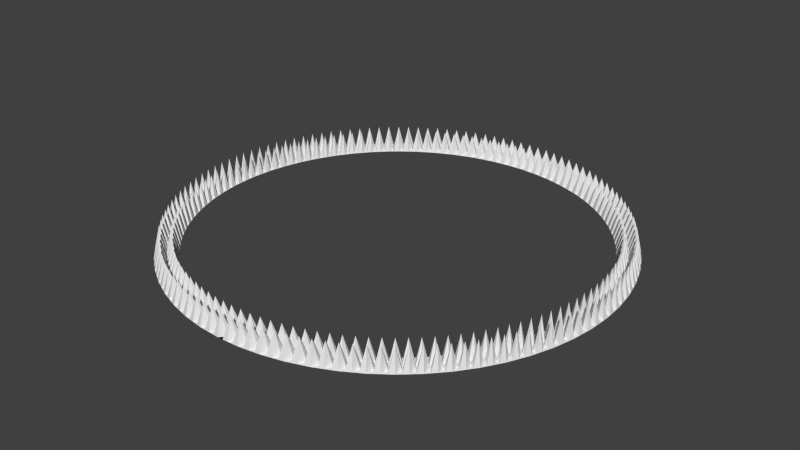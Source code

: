 # Source: spikes.blend  (saved by Blender 2.69.0; exported with 4.5.12 LTS)
import bpy
from mathutils import Matrix  # noqa: F401  (used for matrix-valued properties, if any)

bpy.ops.wm.read_factory_settings(use_empty=True)
scene = bpy.context.scene
scene.name = 'Scene'

# ---- collections
col_collection_1 = bpy.data.collections.new('Collection 1'); scene.collection.children.link(col_collection_1)

# ---- world
world_world = bpy.data.worlds.new('World'); scene.world = world_world
world_world.color = (0.05088, 0.05088, 0.05088)
world_world.use_sun_shadow = False
world_world.sun_shadow_jitter_overblur = 0.0
world_world.cycles.sampling_method = 'MANUAL'
world_world.cycles.sample_map_resolution = 256

# ---- meshes
me_circle_005 = bpy.data.meshes.new('Circle.005')
me_circle_005.from_pydata([(1.951, 9.808, 0.0), (1.756, 8.827, 0.0), (1.853, 9.317, 0.0), (1.708, 9.844, 0.0), (1.537, 8.859, 0.0), (1.902, 9.563, 1.0), (2.189, 9.748, 0.0), (1.97, 8.773, 0.0), (1.805, 9.072, 1.0), (1.623, 9.352, 0.0), (2.079, 9.261, 0.0), (2.025, 9.017, 0.0), (1.58, 9.106, 0.0), (1.666, 9.598, 0.0), (2.134, 9.505, 0.0)], [], [(11, 8, 1, 7), (14, 5, 2, 10), (10, 2, 8, 11), (8, 12, 4, 1), (2, 9, 12, 8), (5, 13, 9, 2), (0, 3, 13, 5), (6, 0, 5, 14)])
me_circle_005.use_remesh_preserve_volume = False
me_circle_005.use_remesh_preserve_attributes = False
me_circle_005.use_mirror_vertex_groups = False
me_circle_005.update()
me_circle_004 = bpy.data.meshes.new('Circle.004')
me_circle_004.from_pydata([(0.0, 10.0, 0.0), (1.951, 9.808, 0.0), (0.9802, 9.952, 0.0), (6.046e-07, 9.0, 0.0), (1.756, 8.827, 0.0), (0.8822, 8.957, 0.0), (1.466, 9.88, 0.0), (0.4901, 9.976, 0.0), (1.319, 8.892, 0.0), (0.4411, 8.978, 0.0), (1.853, 9.317, 0.0), (0.9312, 9.454, 0.0), (3.023e-07, 9.5, 0.0), (1.392, 9.386, 0.0), (0.4656, 9.477, 0.0), (-0.245, 9.988, 0.0), (1.708, 9.844, 0.0), (0.7352, 9.964, 0.0), (-0.2205, 8.989, 0.0), (1.537, 8.859, 0.0), (0.6616, 8.967, 0.0), (1.902, 9.563, 1.0), (0.9067, 9.205, 1.0), (4.535e-07, 9.25, 1.0), (2.189, 9.748, 0.0), (1.223, 9.916, 0.0), (0.2451, 9.988, 0.0), (1.97, 8.773, 0.0), (1.101, 8.924, 0.0), (0.2205, 8.989, 0.0), (1.805, 9.072, 1.0), (0.9557, 9.703, 1.0), (1.512e-07, 9.75, 1.0), (1.356, 9.139, 1.0), (1.429, 9.633, 1.0), (1.623, 9.352, 0.0), (1.162, 9.42, 0.0), (2.079, 9.261, 0.0), (0.4533, 9.228, 1.0), (0.4779, 9.727, 1.0), (0.6984, 9.466, 0.0), (0.2328, 9.489, 0.0), (-0.2328, 9.489, 0.0), (1.131, 9.172, 0.0), (2.025, 9.017, 0.0), (0.2267, 9.239, 0.0), (1.58, 9.106, 0.0), (1.666, 9.598, 0.0), (1.192, 9.668, 0.0), (2.134, 9.505, 0.0), (0.68, 9.217, 0.0), (0.7168, 9.715, 0.0), (0.2389, 9.738, 0.0), (-0.2267, 9.239, 0.0), (-0.2389, 9.738, 0.0)], [], [(43, 22, 5, 28), (44, 30, 4, 27), (45, 23, 3, 29), (46, 33, 8, 19), (47, 34, 13, 35), (48, 31, 11, 36), (49, 21, 10, 37), (50, 38, 9, 20), (51, 39, 14, 40), (52, 32, 12, 41), (33, 43, 28, 8), (13, 36, 43, 33), (36, 11, 22, 43), (37, 10, 30, 44), (38, 45, 29, 9), (14, 41, 45, 38), (41, 12, 23, 45), (30, 46, 19, 4), (10, 35, 46, 30), (35, 13, 33, 46), (21, 47, 35, 10), (1, 16, 47, 21), (16, 6, 34, 47), (34, 48, 36, 13), (6, 25, 48, 34), (25, 2, 31, 48), (24, 1, 21, 49), (22, 50, 20, 5), (11, 40, 50, 22), (40, 14, 38, 50), (31, 51, 40, 11), (2, 17, 51, 31), (17, 7, 39, 51), (39, 52, 41, 14), (7, 26, 52, 39), (26, 0, 32, 52), (23, 53, 18, 3), (12, 42, 53, 23), (32, 54, 42, 12), (0, 15, 54, 32)])
me_circle_004.use_remesh_preserve_volume = False
me_circle_004.use_remesh_preserve_attributes = False
me_circle_004.use_mirror_vertex_groups = False
me_circle_004.update()
me_circle_003 = bpy.data.meshes.new('Circle.003')
me_circle_003.from_pydata([(0.0, 10.0, 0.0), (3.827, 9.239, 0.0), (2.903, 9.569, 0.0), (1.951, 9.808, 0.0), (0.9802, 9.952, 0.0), (6.046e-07, 9.0, 0.0), (3.444, 8.315, 0.0), (2.613, 8.612, 0.0), (1.756, 8.827, 0.0), (0.8822, 8.957, 0.0), (3.365, 9.404, 0.0), (2.427, 9.689, 0.0), (1.466, 9.88, 0.0), (0.4901, 9.976, 0.0), (3.028, 8.464, 0.0), (2.184, 8.72, 0.0), (1.319, 8.892, 0.0), (0.4411, 8.978, 0.0), (1.853, 9.317, 0.0), (0.9312, 9.454, 0.0), (2.758, 9.091, 0.0), (3.636, 8.777, 0.0), (3.023e-07, 9.5, 0.0), (1.392, 9.386, 0.0), (2.306, 9.204, 0.0), (3.197, 8.934, 0.0), (0.4656, 9.477, 0.0), (-0.245, 9.988, 0.0), (3.596, 9.321, 0.0), (2.665, 9.629, 0.0), (1.708, 9.844, 0.0), (0.7352, 9.964, 0.0), (-0.2205, 8.989, 0.0), (3.236, 8.389, 0.0), (2.398, 8.666, 0.0), (1.537, 8.859, 0.0), (0.6616, 8.967, 0.0), (1.902, 9.563, 1.0), (0.9067, 9.205, 1.0), (2.83, 9.33, 1.0), (3.731, 9.008, 1.0), (4.535e-07, 9.25, 1.0), (4.049, 9.134, 0.0), (3.134, 9.487, 0.0), (2.189, 9.748, 0.0), (1.223, 9.916, 0.0), (0.2451, 9.988, 0.0), (3.644, 8.22, 0.0), (2.82, 8.538, 0.0), (1.97, 8.773, 0.0), (1.101, 8.924, 0.0), (0.2205, 8.989, 0.0), (1.805, 9.072, 1.0), (0.9557, 9.703, 1.0), (2.685, 8.852, 1.0), (3.54, 8.546, 1.0), (1.512e-07, 9.75, 1.0), (1.356, 9.139, 1.0), (1.429, 9.633, 1.0), (1.623, 9.352, 0.0), (1.162, 9.42, 0.0), (2.245, 8.962, 1.0), (2.366, 9.446, 1.0), (2.532, 9.148, 0.0), (2.079, 9.261, 0.0), (3.113, 8.699, 1.0), (3.281, 9.169, 1.0), (3.416, 8.855, 0.0), (2.977, 9.012, 0.0), (3.846, 8.677, 0.0), (0.4533, 9.228, 1.0), (0.4779, 9.727, 1.0), (0.6984, 9.466, 0.0), (0.2328, 9.489, 0.0), (-0.2328, 9.489, 0.0), (1.131, 9.172, 0.0), (2.025, 9.017, 0.0), (2.899, 8.775, 0.0), (3.745, 8.449, 0.0), (0.2267, 9.239, 0.0), (1.58, 9.106, 0.0), (1.666, 9.598, 0.0), (1.192, 9.668, 0.0), (2.465, 8.907, 0.0), (2.598, 9.388, 0.0), (2.134, 9.505, 0.0), (3.326, 8.622, 0.0), (3.506, 9.088, 0.0), (3.056, 9.25, 0.0), (3.947, 8.906, 0.0), (0.68, 9.217, 0.0), (0.7168, 9.715, 0.0), (0.2389, 9.738, 0.0), (-0.2267, 9.239, 0.0), (-0.2389, 9.738, 0.0)], [], [(75, 38, 9, 50), (76, 52, 8, 49), (77, 54, 7, 48), (78, 55, 6, 47), (79, 41, 5, 51), (80, 57, 16, 35), (81, 58, 23, 59), (82, 53, 19, 60), (83, 61, 15, 34), (84, 62, 24, 63), (85, 37, 18, 64), (86, 65, 14, 33), (87, 66, 25, 67), (88, 39, 20, 68), (89, 40, 21, 69), (90, 70, 17, 36), (91, 71, 26, 72), (92, 56, 22, 73), (57, 75, 50, 16), (23, 60, 75, 57), (60, 19, 38, 75), (61, 76, 49, 15), (24, 64, 76, 61), (64, 18, 52, 76), (65, 77, 48, 14), (25, 68, 77, 65), (68, 20, 54, 77), (69, 21, 55, 78), (70, 79, 51, 17), (26, 73, 79, 70), (73, 22, 41, 79), (52, 80, 35, 8), (18, 59, 80, 52), (59, 23, 57, 80), (37, 81, 59, 18), (3, 30, 81, 37), (30, 12, 58, 81), (58, 82, 60, 23), (12, 45, 82, 58), (45, 4, 53, 82), (54, 83, 34, 7), (20, 63, 83, 54), (63, 24, 61, 83), (39, 84, 63, 20), (2, 29, 84, 39), (29, 11, 62, 84), (62, 85, 64, 24), (11, 44, 85, 62), (44, 3, 37, 85), (55, 86, 33, 6), (21, 67, 86, 55), (67, 25, 65, 86), (40, 87, 67, 21), (1, 28, 87, 40), (28, 10, 66, 87), (66, 88, 68, 25), (10, 43, 88, 66), (43, 2, 39, 88), (42, 1, 40, 89), (38, 90, 36, 9), (19, 72, 90, 38), (72, 26, 70, 90), (53, 91, 72, 19), (4, 31, 91, 53), (31, 13, 71, 91), (71, 92, 73, 26), (13, 46, 92, 71), (46, 0, 56, 92), (41, 93, 32, 5), (22, 74, 93, 41), (56, 94, 74, 22), (0, 27, 94, 56)])
me_circle_003.use_remesh_preserve_volume = False
me_circle_003.use_remesh_preserve_attributes = False
me_circle_003.use_mirror_vertex_groups = False
me_circle_003.update()
me_circle_002 = bpy.data.meshes.new('Circle.002')
me_circle_002.from_pydata([(0.0, 10.0, 0.0), (7.071, 7.071, 0.0), (6.344, 7.73, 0.0), (5.556, 8.315, 0.0), (4.714, 8.819, 0.0), (3.827, 9.239, 0.0), (2.903, 9.569, 0.0), (1.951, 9.808, 0.0), (0.9802, 9.952, 0.0), (6.046e-07, 9.0, 0.0), (6.364, 6.364, 0.0), (5.71, 6.957, 0.0), (5.0, 7.483, 0.0), (4.243, 7.937, 0.0), (3.444, 8.315, 0.0), (2.613, 8.612, 0.0), (1.756, 8.827, 0.0), (0.8822, 8.957, 0.0), (6.708, 7.401, 0.0), (5.95, 8.022, 0.0), (5.135, 8.567, 0.0), (4.27, 9.029, 0.0), (3.365, 9.404, 0.0), (2.427, 9.689, 0.0), (1.466, 9.88, 0.0), (0.4901, 9.976, 0.0), (6.037, 6.661, 0.0), (5.355, 7.22, 0.0), (4.621, 7.71, 0.0), (3.843, 8.126, 0.0), (3.028, 8.464, 0.0), (2.184, 8.72, 0.0), (1.319, 8.892, 0.0), (0.4411, 8.978, 0.0), (1.853, 9.317, 0.0), (0.9312, 9.454, 0.0), (6.718, 6.718, 0.0), (6.027, 7.344, 0.0), (2.758, 9.091, 0.0), (3.636, 8.777, 0.0), (4.478, 8.378, 0.0), (5.278, 7.899, 0.0), (3.023e-07, 9.5, 0.0), (1.392, 9.386, 0.0), (6.372, 7.031, 0.0), (2.306, 9.204, 0.0), (3.197, 8.934, 0.0), (4.057, 8.578, 0.0), (4.878, 8.139, 0.0), (5.652, 7.621, 0.0), (0.4656, 9.477, 0.0), (-0.245, 9.988, 0.0), (6.889, 7.236, 0.0), (6.147, 7.876, 0.0), (5.345, 8.441, 0.0), (4.492, 8.924, 0.0), (3.596, 9.321, 0.0), (2.665, 9.629, 0.0), (1.708, 9.844, 0.0), (0.7352, 9.964, 0.0), (-0.2205, 8.989, 0.0), (6.2, 6.512, 0.0), (5.532, 7.089, 0.0), (4.811, 7.597, 0.0), (4.043, 8.032, 0.0), (3.236, 8.389, 0.0), (2.398, 8.666, 0.0), (1.537, 8.859, 0.0), (0.6616, 8.967, 0.0), (1.902, 9.563, 1.0), (0.9067, 9.205, 1.0), (6.894, 6.894, 1.0), (5.868, 7.15, 1.0), (2.83, 9.33, 1.0), (3.731, 9.008, 1.0), (4.596, 8.599, 1.0), (5.417, 8.107, 1.0), (4.535e-07, 9.25, 1.0), (7.236, 6.889, 0.0), (6.526, 7.565, 0.0), (5.753, 8.169, 0.0), (4.924, 8.693, 0.0), (4.049, 9.134, 0.0), (3.134, 9.487, 0.0), (2.189, 9.748, 0.0), (1.223, 9.916, 0.0), (0.2451, 9.988, 0.0), (6.512, 6.2, 0.0), (5.873, 6.809, 0.0), (5.178, 7.352, 0.0), (4.432, 7.824, 0.0), (3.644, 8.22, 0.0), (2.82, 8.538, 0.0), (1.97, 8.773, 0.0), (1.101, 8.924, 0.0), (0.2205, 8.989, 0.0), (1.805, 9.072, 1.0), (0.9557, 9.703, 1.0), (6.541, 6.541, 1.0), (6.185, 7.537, 1.0), (2.685, 8.852, 1.0), (3.54, 8.546, 1.0), (4.36, 8.158, 1.0), (5.139, 7.691, 1.0), (1.512e-07, 9.75, 1.0), (1.356, 9.139, 1.0), (1.429, 9.633, 1.0), (1.623, 9.352, 0.0), (1.162, 9.42, 0.0), (6.204, 6.846, 1.0), (6.54, 7.216, 1.0), (6.545, 6.874, 0.0), (6.199, 7.187, 0.0), (2.245, 8.962, 1.0), (2.366, 9.446, 1.0), (2.532, 9.148, 0.0), (2.079, 9.261, 0.0), (6.874, 6.545, 0.0), (3.113, 8.699, 1.0), (3.281, 9.169, 1.0), (3.416, 8.855, 0.0), (2.977, 9.012, 0.0), (3.95, 8.352, 1.0), (4.164, 8.803, 1.0), (4.268, 8.478, 0.0), (3.846, 8.677, 0.0), (4.75, 7.924, 1.0), (5.006, 8.353, 1.0), (5.078, 8.019, 0.0), (4.678, 8.258, 0.0), (5.504, 7.421, 1.0), (5.801, 7.822, 1.0), (5.84, 7.482, 0.0), (5.465, 7.76, 0.0), (0.4533, 9.228, 1.0), (0.4779, 9.727, 1.0), (0.6984, 9.466, 0.0), (0.2328, 9.489, 0.0), (-0.2328, 9.489, 0.0), (1.131, 9.172, 0.0), (6.036, 6.998, 0.0), (2.025, 9.017, 0.0), (6.693, 6.373, 0.0), (2.899, 8.775, 0.0), (3.745, 8.449, 0.0), (4.555, 8.041, 0.0), (5.321, 7.556, 0.0), (0.2267, 9.239, 0.0), (1.58, 9.106, 0.0), (1.666, 9.598, 0.0), (1.192, 9.668, 0.0), (6.373, 6.693, 0.0), (6.717, 7.055, 0.0), (6.363, 7.376, 0.0), (2.465, 8.907, 0.0), (2.598, 9.388, 0.0), (2.134, 9.505, 0.0), (7.055, 6.717, 0.0), (3.326, 8.622, 0.0), (3.506, 9.088, 0.0), (3.056, 9.25, 0.0), (4.155, 8.255, 0.0), (4.38, 8.701, 0.0), (3.947, 8.906, 0.0), (4.944, 7.808, 0.0), (5.212, 8.23, 0.0), (4.801, 8.476, 0.0), (5.686, 7.286, 0.0), (5.993, 7.679, 0.0), (5.609, 7.964, 0.0), (0.68, 9.217, 0.0), (0.7168, 9.715, 0.0), (0.2389, 9.738, 0.0), (-0.2267, 9.239, 0.0), (-0.2389, 9.738, 0.0)], [], [(139, 70, 17, 94), (140, 72, 11, 88), (141, 96, 16, 93), (142, 98, 10, 87), (143, 100, 15, 92), (144, 101, 14, 91), (145, 102, 13, 90), (146, 103, 12, 89), (147, 77, 9, 95), (148, 105, 32, 67), (149, 106, 43, 107), (150, 97, 35, 108), (151, 109, 26, 61), (152, 110, 44, 111), (153, 99, 37, 112), (154, 113, 31, 66), (155, 114, 45, 115), (156, 69, 34, 116), (157, 71, 36, 117), (158, 118, 30, 65), (159, 119, 46, 120), (160, 73, 38, 121), (161, 122, 29, 64), (162, 123, 47, 124), (163, 74, 39, 125), (164, 126, 28, 63), (165, 127, 48, 128), (166, 75, 40, 129), (167, 130, 27, 62), (168, 131, 49, 132), (169, 76, 41, 133), (170, 134, 33, 68), (171, 135, 50, 136), (172, 104, 42, 137), (105, 139, 94, 32), (43, 108, 139, 105), (108, 35, 70, 139), (109, 140, 88, 26), (44, 112, 140, 109), (112, 37, 72, 140), (113, 141, 93, 31), (45, 116, 141, 113), (116, 34, 96, 141), (117, 36, 98, 142), (118, 143, 92, 30), (46, 121, 143, 118), (121, 38, 100, 143), (122, 144, 91, 29), (47, 125, 144, 122), (125, 39, 101, 144), (126, 145, 90, 28), (48, 129, 145, 126), (129, 40, 102, 145), (130, 146, 89, 27), (49, 133, 146, 130), (133, 41, 103, 146), (134, 147, 95, 33), (50, 137, 147, 134), (137, 42, 77, 147), (96, 148, 67, 16), (34, 107, 148, 96), (107, 43, 105, 148), (69, 149, 107, 34), (7, 58, 149, 69), (58, 24, 106, 149), (106, 150, 108, 43), (24, 85, 150, 106), (85, 8, 97, 150), (98, 151, 61, 10), (36, 111, 151, 98), (111, 44, 109, 151), (71, 152, 111, 36), (1, 52, 152, 71), (52, 18, 110, 152), (110, 153, 112, 44), (18, 79, 153, 110), (79, 2, 99, 153), (100, 154, 66, 15), (38, 115, 154, 100), (115, 45, 113, 154), (73, 155, 115, 38), (6, 57, 155, 73), (57, 23, 114, 155), (114, 156, 116, 45), (23, 84, 156, 114), (84, 7, 69, 156), (78, 1, 71, 157), (101, 158, 65, 14), (39, 120, 158, 101), (120, 46, 118, 158), (74, 159, 120, 39), (5, 56, 159, 74), (56, 22, 119, 159), (119, 160, 121, 46), (22, 83, 160, 119), (83, 6, 73, 160), (102, 161, 64, 13), (40, 124, 161, 102), (124, 47, 122, 161), (75, 162, 124, 40), (4, 55, 162, 75), (55, 21, 123, 162), (123, 163, 125, 47), (21, 82, 163, 123), (82, 5, 74, 163), (103, 164, 63, 12), (41, 128, 164, 103), (128, 48, 126, 164), (76, 165, 128, 41), (3, 54, 165, 76), (54, 20, 127, 165), (127, 166, 129, 48), (20, 81, 166, 127), (81, 4, 75, 166), (72, 167, 62, 11), (37, 132, 167, 72), (132, 49, 130, 167), (99, 168, 132, 37), (2, 53, 168, 99), (53, 19, 131, 168), (131, 169, 133, 49), (19, 80, 169, 131), (80, 3, 76, 169), (70, 170, 68, 17), (35, 136, 170, 70), (136, 50, 134, 170), (97, 171, 136, 35), (8, 59, 171, 97), (59, 25, 135, 171), (135, 172, 137, 50), (25, 86, 172, 135), (86, 0, 104, 172), (77, 173, 60, 9), (42, 138, 173, 77), (104, 174, 138, 42), (0, 51, 174, 104)])
me_circle_002.use_remesh_preserve_volume = False
me_circle_002.use_remesh_preserve_attributes = False
me_circle_002.use_mirror_vertex_groups = False
me_circle_002.update()
me_circle_001 = bpy.data.meshes.new('Circle.001')
me_circle_001.from_pydata([(0.0, 10.0, 0.0), (10.0, -4.649e-06, 0.0), (9.952, 0.9802, 0.0), (9.808, 1.951, 0.0), (9.569, 2.903, 0.0), (9.239, 3.827, 0.0), (8.819, 4.714, 0.0), (8.315, 5.556, 0.0), (7.73, 6.344, 0.0), (7.071, 7.071, 0.0), (6.344, 7.73, 0.0), (5.556, 8.315, 0.0), (4.714, 8.819, 0.0), (3.827, 9.239, 0.0), (2.903, 9.569, 0.0), (1.951, 9.808, 0.0), (0.9802, 9.952, 0.0), (6.046e-07, 9.0, 0.0), (9.0, -4.39e-06, 0.0), (8.957, 0.8821, 0.0), (8.827, 1.756, 0.0), (8.612, 2.613, 0.0), (8.315, 3.444, 0.0), (7.937, 4.243, 0.0), (7.483, 5.0, 0.0), (6.957, 5.71, 0.0), (6.364, 6.364, 0.0), (5.71, 6.957, 0.0), (5.0, 7.483, 0.0), (4.243, 7.937, 0.0), (3.444, 8.315, 0.0), (2.613, 8.612, 0.0), (1.756, 8.827, 0.0), (0.8822, 8.957, 0.0), (9.976, 0.4901, 0.0), (9.88, 1.466, 0.0), (9.689, 2.427, 0.0), (9.404, 3.365, 0.0), (9.029, 4.27, 0.0), (8.567, 5.135, 0.0), (8.022, 5.95, 0.0), (7.401, 6.707, 0.0), (6.708, 7.401, 0.0), (5.95, 8.022, 0.0), (5.135, 8.567, 0.0), (4.27, 9.029, 0.0), (3.365, 9.404, 0.0), (2.427, 9.689, 0.0), (1.466, 9.88, 0.0), (0.4901, 9.976, 0.0), (8.978, 0.4411, 0.0), (8.892, 1.319, 0.0), (8.72, 2.184, 0.0), (8.464, 3.028, 0.0), (8.126, 3.843, 0.0), (7.71, 4.621, 0.0), (7.22, 5.355, 0.0), (6.661, 6.037, 0.0), (6.037, 6.661, 0.0), (5.355, 7.22, 0.0), (4.621, 7.71, 0.0), (3.843, 8.126, 0.0), (3.028, 8.464, 0.0), (2.184, 8.72, 0.0), (1.319, 8.892, 0.0), (0.4411, 8.978, 0.0), (1.853, 9.317, 0.0), (0.9312, 9.454, 0.0), (9.091, 2.758, 0.0), (8.777, 3.635, 0.0), (9.317, 1.853, 0.0), (6.718, 6.718, 0.0), (6.027, 7.344, 0.0), (2.758, 9.091, 0.0), (9.454, 0.9312, 0.0), (7.344, 6.027, 0.0), (7.899, 5.278, 0.0), (3.636, 8.777, 0.0), (9.5, -4.519e-06, 0.0), (8.378, 4.478, 0.0), (4.478, 8.378, 0.0), (5.278, 7.899, 0.0), (3.023e-07, 9.5, 0.0), (1.392, 9.386, 0.0), (8.934, 3.197, 0.0), (9.204, 2.306, 0.0), (6.372, 7.031, 0.0), (2.306, 9.204, 0.0), (9.386, 1.392, 0.0), (7.031, 6.372, 0.0), (7.621, 5.652, 0.0), (3.197, 8.934, 0.0), (9.477, 0.4656, 0.0), (8.139, 4.878, 0.0), (4.057, 8.578, 0.0), (4.878, 8.139, 0.0), (8.578, 4.057, 0.0), (5.652, 7.621, 0.0), (0.4656, 9.477, 0.0), (-0.245, 9.988, 0.0), (9.988, 0.245, 0.0), (9.916, 1.223, 0.0), (9.748, 2.189, 0.0), (9.487, 3.134, 0.0), (9.134, 4.049, 0.0), (8.693, 4.924, 0.0), (8.169, 5.753, 0.0), (7.565, 6.526, 0.0), (6.889, 7.236, 0.0), (6.147, 7.876, 0.0), (5.345, 8.441, 0.0), (4.492, 8.924, 0.0), (3.596, 9.321, 0.0), (2.665, 9.629, 0.0), (1.708, 9.844, 0.0), (0.7352, 9.964, 0.0), (-0.2205, 8.989, 0.0), (8.989, 0.2205, 0.0), (8.924, 1.101, 0.0), (8.773, 1.97, 0.0), (8.538, 2.82, 0.0), (8.221, 3.644, 0.0), (7.824, 4.432, 0.0), (7.352, 5.177, 0.0), (6.809, 5.873, 0.0), (6.2, 6.512, 0.0), (5.532, 7.089, 0.0), (4.811, 7.597, 0.0), (4.043, 8.032, 0.0), (3.236, 8.389, 0.0), (2.398, 8.666, 0.0), (1.537, 8.859, 0.0), (0.6616, 8.967, 0.0), (1.902, 9.563, 1.0), (0.9067, 9.205, 1.0), (9.33, 2.83, 1.0), (8.546, 3.54, 1.0), (9.563, 1.902, 1.0), (6.894, 6.894, 1.0), (5.868, 7.15, 1.0), (2.83, 9.33, 1.0), (9.703, 0.9557, 1.0), (7.537, 6.185, 1.0), (8.107, 5.417, 1.0), (3.731, 9.008, 1.0), (9.75, -4.584e-06, 1.0), (8.599, 4.596, 1.0), (4.596, 8.599, 1.0), (5.417, 8.107, 1.0), (4.535e-07, 9.25, 1.0), (9.988, -0.245, 0.0), (9.964, 0.7351, 0.0), (9.844, 1.708, 0.0), (9.629, 2.665, 0.0), (9.321, 3.596, 0.0), (8.924, 4.492, 0.0), (8.441, 5.345, 0.0), (7.876, 6.147, 0.0), (7.236, 6.889, 0.0), (6.526, 7.565, 0.0), (5.753, 8.169, 0.0), (4.924, 8.693, 0.0), (4.049, 9.134, 0.0), (3.134, 9.487, 0.0), (2.189, 9.748, 0.0), (1.223, 9.916, 0.0), (0.2451, 9.988, 0.0), (8.989, -0.2205, 0.0), (8.967, 0.6616, 0.0), (8.859, 1.537, 0.0), (8.666, 2.398, 0.0), (8.389, 3.236, 0.0), (8.032, 4.043, 0.0), (7.597, 4.811, 0.0), (7.089, 5.532, 0.0), (6.512, 6.2, 0.0), (5.873, 6.809, 0.0), (5.178, 7.352, 0.0), (4.432, 7.824, 0.0), (3.644, 8.22, 0.0), (2.82, 8.538, 0.0), (1.97, 8.773, 0.0), (1.101, 8.924, 0.0), (0.2205, 8.989, 0.0), (1.805, 9.072, 1.0), (0.9557, 9.703, 1.0), (8.852, 2.685, 1.0), (9.008, 3.731, 1.0), (9.072, 1.805, 1.0), (6.541, 6.541, 1.0), (6.185, 7.537, 1.0), (2.685, 8.852, 1.0), (9.205, 0.9067, 1.0), (7.15, 5.868, 1.0), (7.691, 5.139, 1.0), (3.54, 8.546, 1.0), (9.25, -4.455e-06, 1.0), (8.158, 4.36, 1.0), (4.36, 8.158, 1.0), (5.139, 7.691, 1.0), (1.512e-07, 9.75, 1.0), (1.356, 9.139, 1.0), (1.429, 9.633, 1.0), (1.623, 9.352, 0.0), (1.162, 9.42, 0.0), (8.699, 3.112, 1.0), (9.169, 3.281, 1.0), (9.012, 2.977, 0.0), (8.855, 3.416, 0.0), (8.962, 2.245, 1.0), (9.446, 2.366, 1.0), (9.261, 2.079, 0.0), (9.148, 2.532, 0.0), (6.204, 6.846, 1.0), (6.54, 7.216, 1.0), (6.545, 6.874, 0.0), (6.199, 7.187, 0.0), (2.245, 8.962, 1.0), (2.366, 9.446, 1.0), (2.532, 9.148, 0.0), (2.079, 9.261, 0.0), (9.139, 1.356, 1.0), (9.633, 1.429, 1.0), (9.42, 1.162, 0.0), (9.352, 1.623, 0.0), (6.846, 6.204, 1.0), (7.216, 6.54, 1.0), (7.187, 6.199, 0.0), (6.874, 6.545, 0.0), (7.421, 5.504, 1.0), (7.822, 5.801, 1.0), (7.76, 5.465, 0.0), (7.482, 5.84, 0.0), (3.113, 8.699, 1.0), (3.281, 9.169, 1.0), (3.416, 8.855, 0.0), (2.977, 9.012, 0.0), (9.228, 0.4533, 1.0), (9.727, 0.4778, 1.0), (9.489, 0.2328, 0.0), (9.466, 0.6984, 0.0), (7.924, 4.75, 1.0), (8.353, 5.006, 1.0), (8.258, 4.678, 0.0), (8.019, 5.078, 0.0), (3.95, 8.352, 1.0), (4.164, 8.803, 1.0), (4.268, 8.478, 0.0), (3.846, 8.677, 0.0), (4.75, 7.924, 1.0), (5.006, 8.353, 1.0), (5.078, 8.019, 0.0), (4.678, 8.258, 0.0), (9.489, -0.2328, 0.0), (8.352, 3.95, 1.0), (8.803, 4.164, 1.0), (8.677, 3.846, 0.0), (8.478, 4.268, 0.0), (5.504, 7.421, 1.0), (5.801, 7.822, 1.0), (5.84, 7.482, 0.0), (5.465, 7.76, 0.0), (0.4533, 9.228, 1.0), (0.4779, 9.727, 1.0), (0.6984, 9.466, 0.0), (0.2328, 9.489, 0.0), (-0.2328, 9.489, 0.0), (1.131, 9.172, 0.0), (8.622, 3.326, 0.0), (8.907, 2.465, 0.0), (6.036, 6.998, 0.0), (2.025, 9.017, 0.0), (9.106, 1.58, 0.0), (6.693, 6.373, 0.0), (7.286, 5.686, 0.0), (2.899, 8.775, 0.0), (9.217, 0.68, 0.0), (7.808, 4.944, 0.0), (3.745, 8.449, 0.0), (4.555, 8.041, 0.0), (9.239, -0.2267, 0.0), (8.255, 4.155, 0.0), (5.321, 7.556, 0.0), (0.2267, 9.239, 0.0), (1.58, 9.106, 0.0), (1.666, 9.598, 0.0), (1.192, 9.668, 0.0), (8.775, 2.899, 0.0), (9.25, 3.055, 0.0), (9.088, 3.506, 0.0), (9.017, 2.025, 0.0), (9.505, 2.134, 0.0), (9.388, 2.598, 0.0), (6.373, 6.693, 0.0), (6.717, 7.055, 0.0), (6.363, 7.376, 0.0), (2.465, 8.907, 0.0), (2.598, 9.388, 0.0), (2.134, 9.505, 0.0), (9.172, 1.131, 0.0), (9.668, 1.192, 0.0), (9.598, 1.666, 0.0), (6.998, 6.036, 0.0), (7.376, 6.363, 0.0), (7.055, 6.717, 0.0), (7.556, 5.321, 0.0), (7.964, 5.609, 0.0), (7.679, 5.993, 0.0), (3.326, 8.622, 0.0), (3.506, 9.088, 0.0), (3.056, 9.25, 0.0), (9.239, 0.2267, 0.0), (9.738, 0.2389, 0.0), (9.715, 0.7167, 0.0), (8.041, 4.555, 0.0), (8.476, 4.801, 0.0), (8.23, 5.212, 0.0), (4.155, 8.255, 0.0), (4.38, 8.701, 0.0), (3.947, 8.906, 0.0), (4.944, 7.808, 0.0), (5.212, 8.23, 0.0), (4.801, 8.476, 0.0), (9.738, -0.2389, 0.0), (8.449, 3.745, 0.0), (8.906, 3.947, 0.0), (8.701, 4.38, 0.0), (5.686, 7.286, 0.0), (5.993, 7.679, 0.0), (5.609, 7.964, 0.0), (0.68, 9.217, 0.0), (0.7168, 9.715, 0.0), (0.2389, 9.738, 0.0), (-0.2267, 9.239, 0.0), (-0.2389, 9.738, 0.0)], [], [(267, 134, 33, 182), (268, 136, 22, 171), (269, 186, 21, 170), (270, 139, 27, 176), (271, 184, 32, 181), (272, 188, 20, 169), (273, 189, 26, 175), (274, 193, 25, 174), (275, 191, 31, 180), (276, 192, 19, 168), (277, 194, 24, 173), (278, 195, 30, 179), (279, 198, 29, 178), (280, 196, 18, 167), (281, 197, 23, 172), (282, 199, 28, 177), (283, 149, 17, 183), (284, 201, 64, 131), (285, 202, 83, 203), (286, 185, 67, 204), (287, 205, 53, 120), (288, 206, 84, 207), (289, 187, 69, 208), (290, 209, 52, 119), (291, 210, 85, 211), (292, 135, 68, 212), (293, 213, 58, 125), (294, 214, 86, 215), (295, 190, 72, 216), (296, 217, 63, 130), (297, 218, 87, 219), (298, 133, 66, 220), (299, 221, 51, 118), (300, 222, 88, 223), (301, 137, 70, 224), (302, 225, 57, 124), (303, 226, 89, 227), (304, 138, 71, 228), (305, 229, 56, 123), (306, 230, 90, 231), (307, 142, 75, 232), (308, 233, 62, 129), (309, 234, 91, 235), (310, 140, 73, 236), (311, 237, 50, 117), (312, 238, 92, 239), (313, 141, 74, 240), (314, 241, 55, 122), (315, 242, 93, 243), (316, 143, 76, 244), (317, 245, 61, 128), (318, 246, 94, 247), (319, 144, 77, 248), (320, 249, 60, 127), (321, 250, 95, 251), (322, 147, 80, 252), (323, 145, 78, 253), (324, 254, 54, 121), (325, 255, 96, 256), (326, 146, 79, 257), (327, 258, 59, 126), (328, 259, 97, 260), (329, 148, 81, 261), (330, 262, 65, 132), (331, 263, 98, 264), (332, 200, 82, 265), (201, 267, 182, 64), (83, 204, 267, 201), (204, 67, 134, 267), (205, 268, 171, 53), (84, 208, 268, 205), (208, 69, 136, 268), (209, 269, 170, 52), (85, 212, 269, 209), (212, 68, 186, 269), (213, 270, 176, 58), (86, 216, 270, 213), (216, 72, 139, 270), (217, 271, 181, 63), (87, 220, 271, 217), (220, 66, 184, 271), (221, 272, 169, 51), (88, 224, 272, 221), (224, 70, 188, 272), (225, 273, 175, 57), (89, 228, 273, 225), (228, 71, 189, 273), (229, 274, 174, 56), (90, 232, 274, 229), (232, 75, 193, 274), (233, 275, 180, 62), (91, 236, 275, 233), (236, 73, 191, 275), (237, 276, 168, 50), (92, 240, 276, 237), (240, 74, 192, 276), (241, 277, 173, 55), (93, 244, 277, 241), (244, 76, 194, 277), (245, 278, 179, 61), (94, 248, 278, 245), (248, 77, 195, 278), (249, 279, 178, 60), (95, 252, 279, 249), (252, 80, 198, 279), (253, 78, 196, 280), (254, 281, 172, 54), (96, 257, 281, 254), (257, 79, 197, 281), (258, 282, 177, 59), (97, 261, 282, 258), (261, 81, 199, 282), (262, 283, 183, 65), (98, 265, 283, 262), (265, 82, 149, 283), (184, 284, 131, 32), (66, 203, 284, 184), (203, 83, 201, 284), (133, 285, 203, 66), (15, 114, 285, 133), (114, 48, 202, 285), (202, 286, 204, 83), (48, 165, 286, 202), (165, 16, 185, 286), (186, 287, 120, 21), (68, 207, 287, 186), (207, 84, 205, 287), (135, 288, 207, 68), (4, 103, 288, 135), (103, 37, 206, 288), (206, 289, 208, 84), (37, 154, 289, 206), (154, 5, 187, 289), (188, 290, 119, 20), (70, 211, 290, 188), (211, 85, 209, 290), (137, 291, 211, 70), (3, 102, 291, 137), (102, 36, 210, 291), (210, 292, 212, 85), (36, 153, 292, 210), (153, 4, 135, 292), (189, 293, 125, 26), (71, 215, 293, 189), (215, 86, 213, 293), (138, 294, 215, 71), (9, 108, 294, 138), (108, 42, 214, 294), (214, 295, 216, 86), (42, 159, 295, 214), (159, 10, 190, 295), (191, 296, 130, 31), (73, 219, 296, 191), (219, 87, 217, 296), (140, 297, 219, 73), (14, 113, 297, 140), (113, 47, 218, 297), (218, 298, 220, 87), (47, 164, 298, 218), (164, 15, 133, 298), (192, 299, 118, 19), (74, 223, 299, 192), (223, 88, 221, 299), (141, 300, 223, 74), (2, 101, 300, 141), (101, 35, 222, 300), (222, 301, 224, 88), (35, 152, 301, 222), (152, 3, 137, 301), (193, 302, 124, 25), (75, 227, 302, 193), (227, 89, 225, 302), (142, 303, 227, 75), (8, 107, 303, 142), (107, 41, 226, 303), (226, 304, 228, 89), (41, 158, 304, 226), (158, 9, 138, 304), (194, 305, 123, 24), (76, 231, 305, 194), (231, 90, 229, 305), (143, 306, 231, 76), (7, 106, 306, 143), (106, 40, 230, 306), (230, 307, 232, 90), (40, 157, 307, 230), (157, 8, 142, 307), (195, 308, 129, 30), (77, 235, 308, 195), (235, 91, 233, 308), (144, 309, 235, 77), (13, 112, 309, 144), (112, 46, 234, 309), (234, 310, 236, 91), (46, 163, 310, 234), (163, 14, 140, 310), (196, 311, 117, 18), (78, 239, 311, 196), (239, 92, 237, 311), (145, 312, 239, 78), (1, 100, 312, 145), (100, 34, 238, 312), (238, 313, 240, 92), (34, 151, 313, 238), (151, 2, 141, 313), (197, 314, 122, 23), (79, 243, 314, 197), (243, 93, 241, 314), (146, 315, 243, 79), (6, 105, 315, 146), (105, 39, 242, 315), (242, 316, 244, 93), (39, 156, 316, 242), (156, 7, 143, 316), (198, 317, 128, 29), (80, 247, 317, 198), (247, 94, 245, 317), (147, 318, 247, 80), (12, 111, 318, 147), (111, 45, 246, 318), (246, 319, 248, 94), (45, 162, 319, 246), (162, 13, 144, 319), (199, 320, 127, 28), (81, 251, 320, 199), (251, 95, 249, 320), (148, 321, 251, 81), (11, 110, 321, 148), (110, 44, 250, 321), (250, 322, 252, 95), (44, 161, 322, 250), (161, 12, 147, 322), (150, 1, 145, 323), (136, 324, 121, 22), (69, 256, 324, 136), (256, 96, 254, 324), (187, 325, 256, 69), (5, 104, 325, 187), (104, 38, 255, 325), (255, 326, 257, 96), (38, 155, 326, 255), (155, 6, 146, 326), (139, 327, 126, 27), (72, 260, 327, 139), (260, 97, 258, 327), (190, 328, 260, 72), (10, 109, 328, 190), (109, 43, 259, 328), (259, 329, 261, 97), (43, 160, 329, 259), (160, 11, 148, 329), (134, 330, 132, 33), (67, 264, 330, 134), (264, 98, 262, 330), (185, 331, 264, 67), (16, 115, 331, 185), (115, 49, 263, 331), (263, 332, 265, 98), (49, 166, 332, 263), (166, 0, 200, 332), (149, 333, 116, 17), (82, 266, 333, 149), (200, 334, 266, 82), (0, 99, 334, 200)])
me_circle_001.use_remesh_preserve_volume = False
me_circle_001.use_remesh_preserve_attributes = False
me_circle_001.use_mirror_vertex_groups = False
me_circle_001.update()
me_circle = bpy.data.meshes.new('Circle')
me_circle.from_pydata([(0.0, 10.0, 0.0), (8.027e-06, -10.0, 0.0), (0.9802, -9.952, 0.0), (1.951, -9.808, 0.0), (2.903, -9.569, 0.0), (3.827, -9.239, 0.0), (4.714, -8.819, 0.0), (5.556, -8.315, 0.0), (6.344, -7.73, 0.0), (7.071, -7.071, 0.0), (7.73, -6.344, 0.0), (8.315, -5.556, 0.0), (8.819, -4.714, 0.0), (9.239, -3.827, 0.0), (9.569, -2.903, 0.0), (9.808, -1.951, 0.0), (9.952, -0.9802, 0.0), (10.0, -4.649e-06, 0.0), (9.952, 0.9802, 0.0), (9.808, 1.951, 0.0), (9.569, 2.903, 0.0), (9.239, 3.827, 0.0), (8.819, 4.714, 0.0), (8.315, 5.556, 0.0), (7.73, 6.344, 0.0), (7.071, 7.071, 0.0), (6.344, 7.73, 0.0), (5.556, 8.315, 0.0), (4.714, 8.819, 0.0), (3.827, 9.239, 0.0), (2.903, 9.569, 0.0), (1.951, 9.808, 0.0), (0.9802, 9.952, 0.0), (6.046e-07, 9.0, 0.0), (7.829e-06, -9.0, 0.0), (0.8822, -8.957, 0.0), (1.756, -8.827, 0.0), (2.613, -8.612, 0.0), (3.444, -8.315, 0.0), (4.243, -7.937, 0.0), (5.0, -7.483, 0.0), (5.71, -6.957, 0.0), (6.364, -6.364, 0.0), (6.957, -5.71, 0.0), (7.483, -5.0, 0.0), (7.937, -4.243, 0.0), (8.315, -3.444, 0.0), (8.612, -2.613, 0.0), (8.827, -1.756, 0.0), (8.957, -0.8822, 0.0), (9.0, -4.39e-06, 0.0), (8.957, 0.8821, 0.0), (8.827, 1.756, 0.0), (8.612, 2.613, 0.0), (8.315, 3.444, 0.0), (7.937, 4.243, 0.0), (7.483, 5.0, 0.0), (6.957, 5.71, 0.0), (6.364, 6.364, 0.0), (5.71, 6.957, 0.0), (5.0, 7.483, 0.0), (4.243, 7.937, 0.0), (3.444, 8.315, 0.0), (2.613, 8.612, 0.0), (1.756, 8.827, 0.0), (0.8822, 8.957, 0.0), (0.4901, -9.976, 0.0), (1.466, -9.88, 0.0), (2.427, -9.689, 0.0), (3.365, -9.404, 0.0), (4.27, -9.029, 0.0), (5.135, -8.567, 0.0), (5.95, -8.022, 0.0), (6.708, -7.401, 0.0), (7.401, -6.707, 0.0), (8.022, -5.95, 0.0), (8.567, -5.135, 0.0), (9.029, -4.27, 0.0), (9.404, -3.365, 0.0), (9.689, -2.427, 0.0), (9.88, -1.466, 0.0), (9.976, -0.4901, 0.0), (9.976, 0.4901, 0.0), (9.88, 1.466, 0.0), (9.689, 2.427, 0.0), (9.404, 3.365, 0.0), (9.029, 4.27, 0.0), (8.567, 5.135, 0.0), (8.022, 5.95, 0.0), (7.401, 6.707, 0.0), (6.708, 7.401, 0.0), (5.95, 8.022, 0.0), (5.135, 8.567, 0.0), (4.27, 9.029, 0.0), (3.365, 9.404, 0.0), (2.427, 9.689, 0.0), (1.466, 9.88, 0.0), (0.4901, 9.976, 0.0), (0.4411, -8.978, 0.0), (1.319, -8.892, 0.0), (2.184, -8.72, 0.0), (3.028, -8.464, 0.0), (3.843, -8.126, 0.0), (4.621, -7.71, 0.0), (5.355, -7.22, 0.0), (6.037, -6.661, 0.0), (6.661, -6.037, 0.0), (7.22, -5.355, 0.0), (7.71, -4.621, 0.0), (8.126, -3.843, 0.0), (8.464, -3.028, 0.0), (8.72, -2.184, 0.0), (8.892, -1.319, 0.0), (8.978, -0.4411, 0.0), (8.978, 0.4411, 0.0), (8.892, 1.319, 0.0), (8.72, 2.184, 0.0), (8.464, 3.028, 0.0), (8.126, 3.843, 0.0), (7.71, 4.621, 0.0), (7.22, 5.355, 0.0), (6.661, 6.037, 0.0), (6.037, 6.661, 0.0), (5.355, 7.22, 0.0), (4.621, 7.71, 0.0), (3.843, 8.126, 0.0), (3.028, 8.464, 0.0), (2.184, 8.72, 0.0), (1.319, 8.892, 0.0), (0.4411, 8.978, 0.0), (1.853, 9.317, 0.0), (0.9312, 9.454, 0.0), (9.091, -2.758, 0.0), (9.317, -1.853, 0.0), (9.091, 2.758, 0.0), (8.777, 3.635, 0.0), (9.317, 1.853, 0.0), (6.718, 6.718, 0.0), (6.027, 7.344, 0.0), (0.9312, -9.454, 0.0), (1.853, -9.317, 0.0), (6.027, -7.344, 0.0), (6.718, -6.718, 0.0), (2.758, 9.091, 0.0), (5.278, -7.899, 0.0), (8.777, -3.635, 0.0), (9.454, 0.9312, 0.0), (7.344, 6.027, 0.0), (7.928e-06, -9.5, 0.0), (7.899, 5.278, 0.0), (3.636, 8.777, 0.0), (4.478, -8.378, 0.0), (8.378, -4.478, 0.0), (7.899, -5.278, 0.0), (9.5, -4.519e-06, 0.0), (8.378, 4.478, 0.0), (4.478, 8.378, 0.0), (3.636, -8.777, 0.0), (5.278, 7.899, 0.0), (7.344, -6.027, 0.0), (9.454, -0.9312, 0.0), (2.758, -9.091, 0.0), (3.023e-07, 9.5, 0.0), (1.392, 9.386, 0.0), (9.204, -2.306, 0.0), (8.934, 3.197, 0.0), (9.204, 2.306, 0.0), (6.372, 7.031, 0.0), (1.392, -9.386, 0.0), (6.372, -7.031, 0.0), (2.306, 9.204, 0.0), (5.652, -7.621, 0.0), (8.934, -3.197, 0.0), (9.386, 1.392, 0.0), (7.031, 6.372, 0.0), (0.4656, -9.477, 0.0), (7.621, 5.652, 0.0), (3.197, 8.934, 0.0), (4.878, -8.139, 0.0), (8.578, -4.057, 0.0), (8.139, -4.878, 0.0), (9.477, 0.4656, 0.0), (8.139, 4.878, 0.0), (4.057, 8.578, 0.0), (4.057, -8.578, 0.0), (4.878, 8.139, 0.0), (7.621, -5.652, 0.0), (9.477, -0.4656, 0.0), (9.386, -1.392, 0.0), (8.578, 4.057, 0.0), (3.197, -8.934, 0.0), (5.652, 7.621, 0.0), (2.306, -9.204, 0.0), (0.4656, 9.477, 0.0), (7.031, -6.372, 0.0), (-0.245, 9.988, 0.0), (0.2451, -9.988, 0.0), (1.223, -9.916, 0.0), (2.189, -9.748, 0.0), (3.134, -9.487, 0.0), (4.049, -9.134, 0.0), (4.924, -8.693, 0.0), (5.753, -8.169, 0.0), (6.526, -7.565, 0.0), (7.236, -6.889, 0.0), (7.876, -6.147, 0.0), (8.441, -5.345, 0.0), (8.924, -4.492, 0.0), (9.321, -3.596, 0.0), (9.629, -2.665, 0.0), (9.844, -1.708, 0.0), (9.964, -0.7351, 0.0), (9.988, 0.245, 0.0), (9.916, 1.223, 0.0), (9.748, 2.189, 0.0), (9.487, 3.134, 0.0), (9.134, 4.049, 0.0), (8.693, 4.924, 0.0), (8.169, 5.753, 0.0), (7.565, 6.526, 0.0), (6.889, 7.236, 0.0), (6.147, 7.876, 0.0), (5.345, 8.441, 0.0), (4.492, 8.924, 0.0), (3.596, 9.321, 0.0), (2.665, 9.629, 0.0), (1.708, 9.844, 0.0), (0.7352, 9.964, 0.0), (-0.2205, 8.989, 0.0), (0.2205, -8.989, 0.0), (1.101, -8.924, 0.0), (1.97, -8.773, 0.0), (2.82, -8.538, 0.0), (3.644, -8.221, 0.0), (4.432, -7.824, 0.0), (5.177, -7.352, 0.0), (5.873, -6.809, 0.0), (6.512, -6.2, 0.0), (7.089, -5.532, 0.0), (7.597, -4.811, 0.0), (8.032, -4.043, 0.0), (8.389, -3.236, 0.0), (8.666, -2.398, 0.0), (8.859, -1.537, 0.0), (8.967, -0.6616, 0.0), (8.989, 0.2205, 0.0), (8.924, 1.101, 0.0), (8.773, 1.97, 0.0), (8.538, 2.82, 0.0), (8.221, 3.644, 0.0), (7.824, 4.432, 0.0), (7.352, 5.177, 0.0), (6.809, 5.873, 0.0), (6.2, 6.512, 0.0), (5.532, 7.089, 0.0), (4.811, 7.597, 0.0), (4.043, 8.032, 0.0), (3.236, 8.389, 0.0), (2.398, 8.666, 0.0), (1.537, 8.859, 0.0), (0.6616, 8.967, 0.0), (1.902, 9.563, 1.0), (0.9067, 9.205, 1.0), (9.33, -2.83, 1.0), (9.072, -1.805, 1.0), (9.33, 2.83, 1.0), (8.546, 3.54, 1.0), (9.563, 1.902, 1.0), (6.894, 6.894, 1.0), (5.868, 7.15, 1.0), (0.9557, -9.703, 1.0), (1.805, -9.072, 1.0), (6.185, -7.537, 1.0), (6.541, -6.541, 1.0), (2.83, 9.33, 1.0), (5.417, -8.107, 1.0), (9.008, -3.731, 1.0), (9.703, 0.9557, 1.0), (7.537, 6.185, 1.0), (7.977e-06, -9.75, 1.0), (8.107, 5.417, 1.0), (3.731, 9.008, 1.0), (4.596, -8.599, 1.0), (8.599, -4.596, 1.0), (8.107, -5.417, 1.0), (9.75, -4.584e-06, 1.0), (8.599, 4.596, 1.0), (4.596, 8.599, 1.0), (3.731, -9.008, 1.0), (5.417, 8.107, 1.0), (7.537, -6.185, 1.0), (9.703, -0.9557, 1.0), (2.83, -9.33, 1.0), (4.535e-07, 9.25, 1.0), (-0.245, -9.988, 0.0), (0.7351, -9.964, 0.0), (1.708, -9.844, 0.0), (2.665, -9.629, 0.0), (3.596, -9.321, 0.0), (4.492, -8.924, 0.0), (5.345, -8.441, 0.0), (6.147, -7.876, 0.0), (6.889, -7.236, 0.0), (7.565, -6.526, 0.0), (8.169, -5.753, 0.0), (8.693, -4.924, 0.0), (9.134, -4.049, 0.0), (9.487, -3.134, 0.0), (9.748, -2.189, 0.0), (9.916, -1.223, 0.0), (9.988, -0.245, 0.0), (9.964, 0.7351, 0.0), (9.844, 1.708, 0.0), (9.629, 2.665, 0.0), (9.321, 3.596, 0.0), (8.924, 4.492, 0.0), (8.441, 5.345, 0.0), (7.876, 6.147, 0.0), (7.236, 6.889, 0.0), (6.526, 7.565, 0.0), (5.753, 8.169, 0.0), (4.924, 8.693, 0.0), (4.049, 9.134, 0.0), (3.134, 9.487, 0.0), (2.189, 9.748, 0.0), (1.223, 9.916, 0.0), (0.2451, 9.988, 0.0), (-0.2205, -8.989, 0.0), (0.6616, -8.967, 0.0), (1.537, -8.859, 0.0), (2.398, -8.666, 0.0), (3.236, -8.389, 0.0), (4.043, -8.032, 0.0), (4.811, -7.597, 0.0), (5.532, -7.089, 0.0), (6.2, -6.512, 0.0), (6.809, -5.873, 0.0), (7.352, -5.177, 0.0), (7.824, -4.432, 0.0), (8.221, -3.644, 0.0), (8.538, -2.82, 0.0), (8.773, -1.97, 0.0), (8.924, -1.101, 0.0), (8.989, -0.2205, 0.0), (8.967, 0.6616, 0.0), (8.859, 1.537, 0.0), (8.666, 2.398, 0.0), (8.389, 3.236, 0.0), (8.032, 4.043, 0.0), (7.597, 4.811, 0.0), (7.089, 5.532, 0.0), (6.512, 6.2, 0.0), (5.873, 6.809, 0.0), (5.178, 7.352, 0.0), (4.432, 7.824, 0.0), (3.644, 8.22, 0.0), (2.82, 8.538, 0.0), (1.97, 8.773, 0.0), (1.101, 8.924, 0.0), (0.2205, 8.989, 0.0), (1.805, 9.072, 1.0), (0.9557, 9.703, 1.0), (8.852, -2.685, 1.0), (9.563, -1.902, 1.0), (8.852, 2.685, 1.0), (9.008, 3.731, 1.0), (9.072, 1.805, 1.0), (6.541, 6.541, 1.0), (6.185, 7.537, 1.0), (0.9067, -9.205, 1.0), (1.902, -9.563, 1.0), (5.868, -7.15, 1.0), (6.894, -6.894, 1.0), (2.685, 8.852, 1.0), (5.139, -7.691, 1.0), (8.546, -3.54, 1.0), (9.205, 0.9067, 1.0), (7.15, 5.868, 1.0), (7.878e-06, -9.25, 1.0), (7.691, 5.139, 1.0), (3.54, 8.546, 1.0), (4.36, -8.158, 1.0), (8.158, -4.36, 1.0), (7.691, -5.139, 1.0), (9.25, -4.455e-06, 1.0), (8.158, 4.36, 1.0), (4.36, 8.158, 1.0), (3.54, -8.546, 1.0), (5.139, 7.691, 1.0), (7.15, -5.868, 1.0), (9.205, -0.9067, 1.0), (2.685, -8.852, 1.0), (1.512e-07, 9.75, 1.0), (1.356, 9.139, 1.0), (1.429, 9.633, 1.0), (1.623, 9.352, 0.0), (1.162, 9.42, 0.0), (8.962, -2.245, 1.0), (9.446, -2.366, 1.0), (9.148, -2.532, 0.0), (9.261, -2.079, 0.0), (8.699, 3.112, 1.0), (9.169, 3.281, 1.0), (9.012, 2.977, 0.0), (8.855, 3.416, 0.0), (8.962, 2.245, 1.0), (9.446, 2.366, 1.0), (9.261, 2.079, 0.0), (9.148, 2.532, 0.0), (6.204, 6.846, 1.0), (6.54, 7.216, 1.0), (6.545, 6.874, 0.0), (6.199, 7.187, 0.0), (1.356, -9.139, 1.0), (1.429, -9.633, 1.0), (1.162, -9.42, 0.0), (1.623, -9.352, 0.0), (6.204, -6.846, 1.0), (6.54, -7.216, 1.0), (6.199, -7.187, 0.0), (6.545, -6.874, 0.0), (2.245, 8.962, 1.0), (2.366, 9.446, 1.0), (2.532, 9.148, 0.0), (2.079, 9.261, 0.0), (5.504, -7.421, 1.0), (5.801, -7.822, 1.0), (5.465, -7.76, 0.0), (5.84, -7.482, 0.0), (8.699, -3.112, 1.0), (9.169, -3.281, 1.0), (8.855, -3.416, 0.0), (9.012, -2.977, 0.0), (9.139, 1.356, 1.0), (9.633, 1.429, 1.0), (9.42, 1.162, 0.0), (9.352, 1.623, 0.0), (6.846, 6.204, 1.0), (7.216, 6.54, 1.0), (7.187, 6.199, 0.0), (6.874, 6.545, 0.0), (0.4533, -9.228, 1.0), (0.4778, -9.727, 1.0), (0.2328, -9.489, 0.0), (0.6984, -9.466, 0.0), (7.421, 5.504, 1.0), (7.822, 5.801, 1.0), (7.76, 5.465, 0.0), (7.482, 5.84, 0.0), (3.113, 8.699, 1.0), (3.281, 9.169, 1.0), (3.416, 8.855, 0.0), (2.977, 9.012, 0.0), (4.75, -7.924, 1.0), (5.006, -8.353, 1.0), (4.678, -8.258, 0.0), (5.078, -8.019, 0.0), (8.352, -3.95, 1.0), (8.803, -4.164, 1.0), (8.478, -4.268, 0.0), (8.677, -3.846, 0.0), (7.924, -4.75, 1.0), (8.353, -5.006, 1.0), (8.019, -5.078, 0.0), (8.258, -4.678, 0.0), (9.228, 0.4533, 1.0), (9.727, 0.4778, 1.0), (9.489, 0.2328, 0.0), (9.466, 0.6984, 0.0), (-0.2328, -9.489, 0.0), (7.924, 4.75, 1.0), (8.353, 5.006, 1.0), (8.258, 4.678, 0.0), (8.019, 5.078, 0.0), (3.95, 8.352, 1.0), (4.164, 8.803, 1.0), (4.268, 8.478, 0.0), (3.846, 8.677, 0.0), (3.95, -8.352, 1.0), (4.164, -8.803, 1.0), (3.846, -8.677, 0.0), (4.268, -8.478, 0.0), (4.75, 7.924, 1.0), (5.006, 8.353, 1.0), (5.078, 8.019, 0.0), (4.678, 8.258, 0.0), (7.421, -5.504, 1.0), (7.822, -5.801, 1.0), (7.482, -5.84, 0.0), (7.76, -5.465, 0.0), (9.228, -0.4533, 1.0), (9.727, -0.4778, 1.0), (9.466, -0.6984, 0.0), (9.489, -0.2328, 0.0), (9.139, -1.356, 1.0), (9.633, -1.429, 1.0), (9.352, -1.623, 0.0), (9.42, -1.162, 0.0), (8.352, 3.95, 1.0), (8.803, 4.164, 1.0), (8.677, 3.846, 0.0), (8.478, 4.268, 0.0), (3.112, -8.699, 1.0), (3.281, -9.169, 1.0), (2.977, -9.012, 0.0), (3.416, -8.855, 0.0), (5.504, 7.421, 1.0), (5.801, 7.822, 1.0), (5.84, 7.482, 0.0), (5.465, 7.76, 0.0), (2.245, -8.962, 1.0), (2.366, -9.446, 1.0), (2.079, -9.261, 0.0), (2.532, -9.148, 0.0), (0.4533, 9.228, 1.0), (0.4779, 9.727, 1.0), (0.6984, 9.466, 0.0), (0.2328, 9.489, 0.0), (6.846, -6.204, 1.0), (7.216, -6.54, 1.0), (6.874, -6.545, 0.0), (7.187, -6.199, 0.0), (-0.2328, 9.489, 0.0), (1.131, 9.172, 0.0), (9.017, -2.025, 0.0), (8.622, 3.326, 0.0), (8.907, 2.465, 0.0), (6.036, 6.998, 0.0), (1.58, -9.106, 0.0), (6.373, -6.693, 0.0), (2.025, 9.017, 0.0), (5.686, -7.286, 0.0), (8.775, -2.899, 0.0), (9.106, 1.58, 0.0), (6.693, 6.373, 0.0), (0.68, -9.217, 0.0), (7.286, 5.686, 0.0), (2.899, 8.775, 0.0), (4.944, -7.808, 0.0), (8.449, -3.745, 0.0), (8.041, -4.555, 0.0), (9.217, 0.68, 0.0), (-0.2267, -9.239, 0.0), (7.808, 4.944, 0.0), (3.745, 8.449, 0.0), (4.155, -8.255, 0.0), (4.555, 8.041, 0.0), (7.556, -5.321, 0.0), (9.239, -0.2267, 0.0), (9.172, -1.131, 0.0), (8.255, 4.155, 0.0), (3.326, -8.622, 0.0), (5.321, 7.556, 0.0), (2.465, -8.907, 0.0), (0.2267, 9.239, 0.0), (6.998, -6.036, 0.0), (1.58, 9.106, 0.0), (1.666, 9.598, 0.0), (1.192, 9.668, 0.0), (8.907, -2.465, 0.0), (9.388, -2.598, 0.0), (9.505, -2.134, 0.0), (8.775, 2.899, 0.0), (9.25, 3.055, 0.0), (9.088, 3.506, 0.0), (9.017, 2.025, 0.0), (9.505, 2.134, 0.0), (9.388, 2.598, 0.0), (6.373, 6.693, 0.0), (6.717, 7.055, 0.0), (6.363, 7.376, 0.0), (1.131, -9.172, 0.0), (1.192, -9.668, 0.0), (1.666, -9.598, 0.0), (6.036, -6.998, 0.0), (6.363, -7.376, 0.0), (6.717, -7.055, 0.0), (2.465, 8.907, 0.0), (2.598, 9.388, 0.0), (2.134, 9.505, 0.0), (5.321, -7.556, 0.0), (5.609, -7.964, 0.0), (5.993, -7.679, 0.0), (8.622, -3.326, 0.0), (9.088, -3.506, 0.0), (9.25, -3.055, 0.0), (9.172, 1.131, 0.0), (9.668, 1.192, 0.0), (9.598, 1.666, 0.0), (6.998, 6.036, 0.0), (7.376, 6.363, 0.0), (7.055, 6.717, 0.0), (0.2267, -9.239, 0.0), (0.2389, -9.738, 0.0), (0.7168, -9.715, 0.0), (7.556, 5.321, 0.0), (7.964, 5.609, 0.0), (7.679, 5.993, 0.0), (3.326, 8.622, 0.0), (3.506, 9.088, 0.0), (3.056, 9.25, 0.0), (4.555, -8.041, 0.0), (4.801, -8.476, 0.0), (5.212, -8.23, 0.0), (8.255, -4.155, 0.0), (8.701, -4.38, 0.0), (8.906, -3.947, 0.0), (7.808, -4.944, 0.0), (8.23, -5.212, 0.0), (8.476, -4.801, 0.0), (9.239, 0.2267, 0.0), (9.738, 0.2389, 0.0), (9.715, 0.7167, 0.0), (-0.2389, -9.738, 0.0), (8.041, 4.555, 0.0), (8.476, 4.801, 0.0), (8.23, 5.212, 0.0), (4.155, 8.255, 0.0), (4.38, 8.701, 0.0), (3.947, 8.906, 0.0), (3.745, -8.449, 0.0), (3.947, -8.906, 0.0), (4.38, -8.701, 0.0), (4.944, 7.808, 0.0), (5.212, 8.23, 0.0), (4.801, 8.476, 0.0), (7.286, -5.686, 0.0), (7.679, -5.993, 0.0), (7.964, -5.609, 0.0), (9.217, -0.68, 0.0), (9.715, -0.7168, 0.0), (9.738, -0.2389, 0.0), (9.106, -1.58, 0.0), (9.598, -1.666, 0.0), (9.668, -1.192, 0.0), (8.449, 3.745, 0.0), (8.906, 3.947, 0.0), (8.701, 4.38, 0.0), (2.899, -8.775, 0.0), (3.056, -9.25, 0.0), (3.506, -9.088, 0.0), (5.686, 7.286, 0.0), (5.993, 7.679, 0.0), (5.609, 7.964, 0.0), (2.025, -9.017, 0.0), (2.134, -9.505, 0.0), (2.598, -9.388, 0.0), (0.68, 9.217, 0.0), (0.7168, 9.715, 0.0), (0.2389, 9.738, 0.0), (6.693, -6.373, 0.0), (7.055, -6.717, 0.0), (7.376, -6.363, 0.0), (-0.2267, 9.239, 0.0), (-0.2389, 9.738, 0.0)], [], [(523, 262, 65, 358), (524, 264, 48, 341), (525, 266, 54, 347), (526, 364, 53, 346), (527, 269, 59, 352), (528, 271, 36, 329), (529, 273, 42, 335), (530, 360, 64, 357), (531, 371, 41, 334), (532, 362, 47, 340), (533, 366, 52, 345), (534, 367, 58, 351), (535, 369, 35, 328), (536, 377, 57, 350), (537, 373, 63, 356), (538, 374, 40, 333), (539, 375, 46, 339), (540, 382, 45, 338), (541, 376, 51, 344), (542, 378, 34, 327), (543, 379, 56, 349), (544, 380, 62, 355), (545, 381, 39, 332), (546, 386, 61, 354), (547, 383, 44, 337), (548, 384, 50, 343), (549, 390, 49, 342), (550, 385, 55, 348), (551, 387, 38, 331), (552, 388, 60, 353), (553, 391, 37, 330), (554, 293, 33, 359), (555, 389, 43, 336), (556, 393, 128, 259), (557, 394, 163, 395), (558, 361, 131, 396), (559, 397, 111, 242), (560, 398, 164, 399), (561, 363, 133, 400), (562, 401, 117, 248), (563, 402, 165, 403), (564, 365, 135, 404), (565, 405, 116, 247), (566, 406, 166, 407), (567, 265, 134, 408), (568, 409, 122, 253), (569, 410, 167, 411), (570, 368, 138, 412), (571, 413, 99, 230), (572, 414, 168, 415), (573, 370, 140, 416), (574, 417, 105, 236), (575, 418, 169, 419), (576, 372, 142, 420), (577, 421, 127, 258), (578, 422, 170, 423), (579, 261, 130, 424), (580, 425, 104, 235), (581, 426, 171, 427), (582, 272, 141, 428), (583, 429, 110, 241), (584, 430, 172, 431), (585, 263, 132, 432), (586, 433, 115, 246), (587, 434, 173, 435), (588, 267, 136, 436), (589, 437, 121, 252), (590, 438, 174, 439), (591, 268, 137, 440), (592, 441, 98, 229), (593, 442, 175, 443), (594, 270, 139, 444), (595, 445, 120, 251), (596, 446, 176, 447), (597, 278, 147, 448), (598, 449, 126, 257), (599, 450, 177, 451), (600, 274, 143, 452), (601, 453, 103, 234), (602, 454, 178, 455), (603, 275, 144, 456), (604, 457, 109, 240), (605, 458, 179, 459), (606, 276, 145, 460), (607, 461, 108, 239), (608, 462, 180, 463), (609, 283, 152, 464), (610, 465, 114, 245), (611, 466, 181, 467), (612, 277, 146, 468), (613, 279, 148, 469), (614, 470, 119, 250), (615, 471, 182, 472), (616, 280, 149, 473), (617, 474, 125, 256), (618, 475, 183, 476), (619, 281, 150, 477), (620, 478, 102, 233), (621, 479, 184, 480), (622, 282, 151, 481), (623, 482, 124, 255), (624, 483, 185, 484), (625, 287, 156, 485), (626, 486, 107, 238), (627, 487, 186, 488), (628, 284, 153, 489), (629, 490, 113, 244), (630, 491, 187, 492), (631, 285, 154, 493), (632, 494, 112, 243), (633, 495, 188, 496), (634, 291, 160, 497), (635, 498, 118, 249), (636, 499, 189, 500), (637, 286, 155, 501), (638, 502, 101, 232), (639, 503, 190, 504), (640, 288, 157, 505), (641, 506, 123, 254), (642, 507, 191, 508), (643, 289, 158, 509), (644, 510, 100, 231), (645, 511, 192, 512), (646, 292, 161, 513), (647, 514, 129, 260), (648, 515, 193, 516), (649, 392, 162, 517), (650, 518, 106, 237), (651, 519, 194, 520), (652, 290, 159, 521), (393, 523, 358, 128), (163, 396, 523, 393), (396, 131, 262, 523), (397, 524, 341, 111), (164, 400, 524, 397), (400, 133, 264, 524), (401, 525, 347, 117), (165, 404, 525, 401), (404, 135, 266, 525), (405, 526, 346, 116), (166, 408, 526, 405), (408, 134, 364, 526), (409, 527, 352, 122), (167, 412, 527, 409), (412, 138, 269, 527), (413, 528, 329, 99), (168, 416, 528, 413), (416, 140, 271, 528), (417, 529, 335, 105), (169, 420, 529, 417), (420, 142, 273, 529), (421, 530, 357, 127), (170, 424, 530, 421), (424, 130, 360, 530), (425, 531, 334, 104), (171, 428, 531, 425), (428, 141, 371, 531), (429, 532, 340, 110), (172, 432, 532, 429), (432, 132, 362, 532), (433, 533, 345, 115), (173, 436, 533, 433), (436, 136, 366, 533), (437, 534, 351, 121), (174, 440, 534, 437), (440, 137, 367, 534), (441, 535, 328, 98), (175, 444, 535, 441), (444, 139, 369, 535), (445, 536, 350, 120), (176, 448, 536, 445), (448, 147, 377, 536), (449, 537, 356, 126), (177, 452, 537, 449), (452, 143, 373, 537), (453, 538, 333, 103), (178, 456, 538, 453), (456, 144, 374, 538), (457, 539, 339, 109), (179, 460, 539, 457), (460, 145, 375, 539), (461, 540, 338, 108), (180, 464, 540, 461), (464, 152, 382, 540), (465, 541, 344, 114), (181, 468, 541, 465), (468, 146, 376, 541), (469, 148, 378, 542), (470, 543, 349, 119), (182, 473, 543, 470), (473, 149, 379, 543), (474, 544, 355, 125), (183, 477, 544, 474), (477, 150, 380, 544), (478, 545, 332, 102), (184, 481, 545, 478), (481, 151, 381, 545), (482, 546, 354, 124), (185, 485, 546, 482), (485, 156, 386, 546), (486, 547, 337, 107), (186, 489, 547, 486), (489, 153, 383, 547), (490, 548, 343, 113), (187, 493, 548, 490), (493, 154, 384, 548), (494, 549, 342, 112), (188, 497, 549, 494), (497, 160, 390, 549), (498, 550, 348, 118), (189, 501, 550, 498), (501, 155, 385, 550), (502, 551, 331, 101), (190, 505, 551, 502), (505, 157, 387, 551), (506, 552, 353, 123), (191, 509, 552, 506), (509, 158, 388, 552), (510, 553, 330, 100), (192, 513, 553, 510), (513, 161, 391, 553), (514, 554, 359, 129), (193, 517, 554, 514), (517, 162, 293, 554), (518, 555, 336, 106), (194, 521, 555, 518), (521, 159, 389, 555), (360, 556, 259, 64), (130, 395, 556, 360), (395, 163, 393, 556), (261, 557, 395, 130), (31, 226, 557, 261), (226, 96, 394, 557), (394, 558, 396, 163), (96, 325, 558, 394), (325, 32, 361, 558), (362, 559, 242, 47), (132, 399, 559, 362), (399, 164, 397, 559), (263, 560, 399, 132), (14, 209, 560, 263), (209, 79, 398, 560), (398, 561, 400, 164), (79, 308, 561, 398), (308, 15, 363, 561), (364, 562, 248, 53), (134, 403, 562, 364), (403, 165, 401, 562), (265, 563, 403, 134), (20, 215, 563, 265), (215, 85, 402, 563), (402, 564, 404, 165), (85, 314, 564, 402), (314, 21, 365, 564), (366, 565, 247, 52), (136, 407, 565, 366), (407, 166, 405, 565), (267, 566, 407, 136), (19, 214, 566, 267), (214, 84, 406, 566), (406, 567, 408, 166), (84, 313, 567, 406), (313, 20, 265, 567), (367, 568, 253, 58), (137, 411, 568, 367), (411, 167, 409, 568), (268, 569, 411, 137), (25, 220, 569, 268), (220, 90, 410, 569), (410, 570, 412, 167), (90, 319, 570, 410), (319, 26, 368, 570), (369, 571, 230, 35), (139, 415, 571, 369), (415, 168, 413, 571), (270, 572, 415, 139), (2, 197, 572, 270), (197, 67, 414, 572), (414, 573, 416, 168), (67, 296, 573, 414), (296, 3, 370, 573), (371, 574, 236, 41), (141, 419, 574, 371), (419, 169, 417, 574), (272, 575, 419, 141), (8, 203, 575, 272), (203, 73, 418, 575), (418, 576, 420, 169), (73, 302, 576, 418), (302, 9, 372, 576), (373, 577, 258, 63), (143, 423, 577, 373), (423, 170, 421, 577), (274, 578, 423, 143), (30, 225, 578, 274), (225, 95, 422, 578), (422, 579, 424, 170), (95, 324, 579, 422), (324, 31, 261, 579), (374, 580, 235, 40), (144, 427, 580, 374), (427, 171, 425, 580), (275, 581, 427, 144), (7, 202, 581, 275), (202, 72, 426, 581), (426, 582, 428, 171), (72, 301, 582, 426), (301, 8, 272, 582), (375, 583, 241, 46), (145, 431, 583, 375), (431, 172, 429, 583), (276, 584, 431, 145), (13, 208, 584, 276), (208, 78, 430, 584), (430, 585, 432, 172), (78, 307, 585, 430), (307, 14, 263, 585), (376, 586, 246, 51), (146, 435, 586, 376), (435, 173, 433, 586), (277, 587, 435, 146), (18, 213, 587, 277), (213, 83, 434, 587), (434, 588, 436, 173), (83, 312, 588, 434), (312, 19, 267, 588), (377, 589, 252, 57), (147, 439, 589, 377), (439, 174, 437, 589), (278, 590, 439, 147), (24, 219, 590, 278), (219, 89, 438, 590), (438, 591, 440, 174), (89, 318, 591, 438), (318, 25, 268, 591), (378, 592, 229, 34), (148, 443, 592, 378), (443, 175, 441, 592), (279, 593, 443, 148), (1, 196, 593, 279), (196, 66, 442, 593), (442, 594, 444, 175), (66, 295, 594, 442), (295, 2, 270, 594), (379, 595, 251, 56), (149, 447, 595, 379), (447, 176, 445, 595), (280, 596, 447, 149), (23, 218, 596, 280), (218, 88, 446, 596), (446, 597, 448, 176), (88, 317, 597, 446), (317, 24, 278, 597), (380, 598, 257, 62), (150, 451, 598, 380), (451, 177, 449, 598), (281, 599, 451, 150), (29, 224, 599, 281), (224, 94, 450, 599), (450, 600, 452, 177), (94, 323, 600, 450), (323, 30, 274, 600), (381, 601, 234, 39), (151, 455, 601, 381), (455, 178, 453, 601), (282, 602, 455, 151), (6, 201, 602, 282), (201, 71, 454, 602), (454, 603, 456, 178), (71, 300, 603, 454), (300, 7, 275, 603), (382, 604, 240, 45), (152, 459, 604, 382), (459, 179, 457, 604), (283, 605, 459, 152), (12, 207, 605, 283), (207, 77, 458, 605), (458, 606, 460, 179), (77, 306, 606, 458), (306, 13, 276, 606), (383, 607, 239, 44), (153, 463, 607, 383), (463, 180, 461, 607), (284, 608, 463, 153), (11, 206, 608, 284), (206, 76, 462, 608), (462, 609, 464, 180), (76, 305, 609, 462), (305, 12, 283, 609), (384, 610, 245, 50), (154, 467, 610, 384), (467, 181, 465, 610), (285, 611, 467, 154), (17, 212, 611, 285), (212, 82, 466, 611), (466, 612, 468, 181), (82, 311, 612, 466), (311, 18, 277, 612), (294, 1, 279, 613), (385, 614, 250, 55), (155, 472, 614, 385), (472, 182, 470, 614), (286, 615, 472, 155), (22, 217, 615, 286), (217, 87, 471, 615), (471, 616, 473, 182), (87, 316, 616, 471), (316, 23, 280, 616), (386, 617, 256, 61), (156, 476, 617, 386), (476, 183, 474, 617), (287, 618, 476, 156), (28, 223, 618, 287), (223, 93, 475, 618), (475, 619, 477, 183), (93, 322, 619, 475), (322, 29, 281, 619), (387, 620, 233, 38), (157, 480, 620, 387), (480, 184, 478, 620), (288, 621, 480, 157), (5, 200, 621, 288), (200, 70, 479, 621), (479, 622, 481, 184), (70, 299, 622, 479), (299, 6, 282, 622), (388, 623, 255, 60), (158, 484, 623, 388), (484, 185, 482, 623), (289, 624, 484, 158), (27, 222, 624, 289), (222, 92, 483, 624), (483, 625, 485, 185), (92, 321, 625, 483), (321, 28, 287, 625), (389, 626, 238, 43), (159, 488, 626, 389), (488, 186, 486, 626), (290, 627, 488, 159), (10, 205, 627, 290), (205, 75, 487, 627), (487, 628, 489, 186), (75, 304, 628, 487), (304, 11, 284, 628), (390, 629, 244, 49), (160, 492, 629, 390), (492, 187, 490, 629), (291, 630, 492, 160), (16, 211, 630, 291), (211, 81, 491, 630), (491, 631, 493, 187), (81, 310, 631, 491), (310, 17, 285, 631), (264, 632, 243, 48), (133, 496, 632, 264), (496, 188, 494, 632), (363, 633, 496, 133), (15, 210, 633, 363), (210, 80, 495, 633), (495, 634, 497, 188), (80, 309, 634, 495), (309, 16, 291, 634), (266, 635, 249, 54), (135, 500, 635, 266), (500, 189, 498, 635), (365, 636, 500, 135), (21, 216, 636, 365), (216, 86, 499, 636), (499, 637, 501, 189), (86, 315, 637, 499), (315, 22, 286, 637), (391, 638, 232, 37), (161, 504, 638, 391), (504, 190, 502, 638), (292, 639, 504, 161), (4, 199, 639, 292), (199, 69, 503, 639), (503, 640, 505, 190), (69, 298, 640, 503), (298, 5, 288, 640), (269, 641, 254, 59), (138, 508, 641, 269), (508, 191, 506, 641), (368, 642, 508, 138), (26, 221, 642, 368), (221, 91, 507, 642), (507, 643, 509, 191), (91, 320, 643, 507), (320, 27, 289, 643), (271, 644, 231, 36), (140, 512, 644, 271), (512, 192, 510, 644), (370, 645, 512, 140), (3, 198, 645, 370), (198, 68, 511, 645), (511, 646, 513, 192), (68, 297, 646, 511), (297, 4, 292, 646), (262, 647, 260, 65), (131, 516, 647, 262), (516, 193, 514, 647), (361, 648, 516, 131), (32, 227, 648, 361), (227, 97, 515, 648), (515, 649, 517, 193), (97, 326, 649, 515), (326, 0, 392, 649), (273, 650, 237, 42), (142, 520, 650, 273), (520, 194, 518, 650), (372, 651, 520, 142), (9, 204, 651, 372), (204, 74, 519, 651), (519, 652, 521, 194), (74, 303, 652, 519), (303, 10, 290, 652), (293, 653, 228, 33), (162, 522, 653, 293), (392, 654, 522, 162), (0, 195, 654, 392)])
me_circle.use_remesh_preserve_volume = False
me_circle.use_remesh_preserve_attributes = False
me_circle.use_mirror_vertex_groups = False
me_circle.update()

# ---- objects
ob_twospikes = bpy.data.objects.new('TwoSpikes', me_circle_005)
ob_thirdytwoth_spike = bpy.data.objects.new('ThirdyTwoth_spike', me_circle_004)
ob_sixteenth_spike = bpy.data.objects.new('Sixteenth_spike', me_circle_003)
ob_eighth_spike = bpy.data.objects.new('Eighth_spike', me_circle_002)
ob_quarter_spike = bpy.data.objects.new('Quarter_spike', me_circle_001)
ob_half_spike = bpy.data.objects.new('Half_spike', me_circle)

# ---- transforms, parenting, visibility, modifiers, constraints
ob_twospikes.location = (0.0, 0.0, 0.0)
ob_twospikes.rotation_euler = (-1.696e-09, -5.591e-09, -6.087)
ob_twospikes.lineart.crease_threshold = 0.0
ob_thirdytwoth_spike.location = (0.0, 0.0, 0.0)
ob_thirdytwoth_spike.rotation_euler = (0.0, -0.0, -6.037)
ob_thirdytwoth_spike.lineart.crease_threshold = 0.0
ob_sixteenth_spike.location = (0.0, 0.0, 0.0)
ob_sixteenth_spike.rotation_euler = (0.0, -0.0, -5.592)
ob_sixteenth_spike.lineart.crease_threshold = 0.0
ob_eighth_spike.location = (0.0, 0.0, 0.0)
ob_eighth_spike.rotation_euler = (0.0, -0.0, -4.756)
ob_eighth_spike.lineart.crease_threshold = 0.0
ob_quarter_spike.location = (0.0, 0.0, 0.0)
ob_quarter_spike.rotation_euler = (0.0, -0.0, -3.142)
ob_quarter_spike.lineart.crease_threshold = 0.0
ob_half_spike.location = (0.0, 0.0, 0.0)
ob_half_spike.lineart.crease_threshold = 0.0

# ---- collection membership
col_collection_1.objects.link(ob_twospikes)
col_collection_1.objects.link(ob_thirdytwoth_spike)
col_collection_1.objects.link(ob_sixteenth_spike)
col_collection_1.objects.link(ob_eighth_spike)
col_collection_1.objects.link(ob_quarter_spike)
col_collection_1.objects.link(ob_half_spike)

# ---- scene / render settings (as saved in the file)
scene.frame_start = 1; scene.frame_end = 250; scene.frame_set(1)
scene.render.engine = 'BLENDER_EEVEE_NEXT'
scene.render.image_settings.compression = 90
scene.render.resolution_percentage = 50
scene.render.dither_intensity = 0.0
scene.cycles.use_denoising = False
scene.cycles.samples = 10
scene.cycles.sampling_pattern = 'TABULATED_SOBOL'
scene.cycles.light_sampling_threshold = 0.0
scene.cycles.use_adaptive_sampling = False
scene.cycles.use_light_tree = False
scene.cycles.blur_glossy = 0.0
scene.cycles.volume_bounces = 1
scene.cycles.pixel_filter_type = 'GAUSSIAN'
scene.cycles.sample_clamp_indirect = 0.0
scene.view_settings.view_transform = 'Standard'
bpy.context.view_layer.update()

# ---- added for rendering (the .blend has no active camera and no usable light): camera, sun
cam_auto = bpy.data.cameras.new('AutoCamera')
cam_auto.lens = 50.0
cam_auto.sensor_width = 36.0
cam_auto.clip_end = 1000.0
ob_auto_camera = bpy.data.objects.new('AutoCamera', cam_auto)
scene.collection.objects.link(ob_auto_camera)
ob_auto_camera.location = (26.374, -31.506, 21.5996)
ob_auto_camera.rotation_euler = (1.09748, -7.21219e-08, 0.694738)
scene.camera = ob_auto_camera
light_auto_sun = bpy.data.lights.new('AutoSun', 'SUN')
light_auto_sun.energy = 3.0
light_auto_sun.angle = 0.0523599
ob_auto_sun = bpy.data.objects.new('AutoSun', light_auto_sun)
scene.collection.objects.link(ob_auto_sun)
ob_auto_sun.rotation_euler = (0.872665, 0.174533, 0.523599)
bpy.context.view_layer.update()
